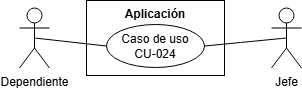

The diagram above was exported from draw.io. Its source (the exported page's mxGraphModel, read from the mxfile embedded in the PNG):
<mxGraphModel dx="1434" dy="822" grid="0" gridSize="10" guides="1" tooltips="1" connect="1" arrows="1" fold="1" page="1" pageScale="1" pageWidth="2339" pageHeight="3300" math="0" shadow="0">
  <root>
    <mxCell id="0" />
    <mxCell id="1" parent="0" />
    <mxCell id="4zNagKQUu-_U-RBs0Jrw-1" value="Aplicación" style="shape=rect;html=1;verticalAlign=top;fontStyle=1;whiteSpace=wrap;align=center;" vertex="1" parent="1">
      <mxGeometry x="650" y="265" width="138" height="75" as="geometry" />
    </mxCell>
    <mxCell id="4zNagKQUu-_U-RBs0Jrw-2" value="&lt;div&gt;Caso de uso&lt;/div&gt;CU-024" style="ellipse;whiteSpace=wrap;html=1;" vertex="1" parent="1">
      <mxGeometry x="670" y="289" width="98" height="43" as="geometry" />
    </mxCell>
    <mxCell id="4zNagKQUu-_U-RBs0Jrw-3" style="edgeStyle=none;curved=1;rounded=0;orthogonalLoop=1;jettySize=auto;html=1;exitX=1;exitY=1;exitDx=0;exitDy=0;fontSize=12;startSize=8;endSize=8;" edge="1" parent="1" source="4zNagKQUu-_U-RBs0Jrw-1" target="4zNagKQUu-_U-RBs0Jrw-1">
      <mxGeometry relative="1" as="geometry" />
    </mxCell>
    <mxCell id="4zNagKQUu-_U-RBs0Jrw-4" style="edgeStyle=none;curved=1;rounded=0;orthogonalLoop=1;jettySize=auto;html=1;exitX=0.5;exitY=0.5;exitDx=0;exitDy=0;exitPerimeter=0;entryX=0;entryY=0.5;entryDx=0;entryDy=0;fontSize=12;startSize=8;endSize=8;endArrow=none;endFill=0;" edge="1" parent="1" source="4zNagKQUu-_U-RBs0Jrw-5" target="4zNagKQUu-_U-RBs0Jrw-2">
      <mxGeometry relative="1" as="geometry" />
    </mxCell>
    <mxCell id="4zNagKQUu-_U-RBs0Jrw-5" value="Dependiente" style="shape=umlActor;html=1;verticalLabelPosition=bottom;verticalAlign=top;align=center;" vertex="1" parent="1">
      <mxGeometry x="583" y="272.5" width="30" height="60" as="geometry" />
    </mxCell>
    <mxCell id="4zNagKQUu-_U-RBs0Jrw-6" style="edgeStyle=none;curved=1;rounded=0;orthogonalLoop=1;jettySize=auto;html=1;exitX=0.5;exitY=0.5;exitDx=0;exitDy=0;exitPerimeter=0;entryX=1;entryY=0.5;entryDx=0;entryDy=0;fontSize=12;startSize=8;endSize=8;endArrow=none;endFill=0;" edge="1" parent="1" source="4zNagKQUu-_U-RBs0Jrw-7" target="4zNagKQUu-_U-RBs0Jrw-2">
      <mxGeometry relative="1" as="geometry" />
    </mxCell>
    <mxCell id="4zNagKQUu-_U-RBs0Jrw-7" value="Jefe" style="shape=umlActor;html=1;verticalLabelPosition=bottom;verticalAlign=top;align=center;" vertex="1" parent="1">
      <mxGeometry x="835" y="272.5" width="30" height="60" as="geometry" />
    </mxCell>
  </root>
</mxGraphModel>